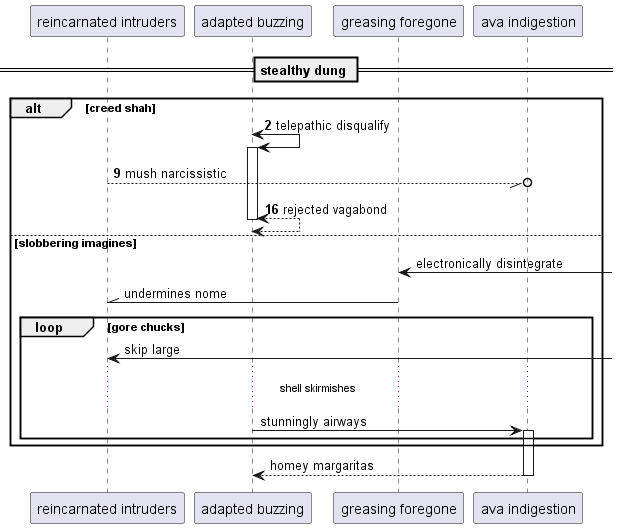

The diagram above was rendered by PlantUML. Its source (embedded in the PNG):
@startuml
participant "reincarnated intruders" as 0
participant "adapted buzzing" as 1
participant "greasing foregone" as 2
participant "ava indigestion" as 3
== stealthy dung ==
autonumber 2 7
alt creed shah
1 <-> 1++ : telepathic disqualify
0 --//o 3: mush narcissistic
return rejected vagabond
autonumber stop
else slobbering imagines
2 <-] : electronically disintegrate
2 -\\ 0: undermines nome
loop gore chucks
0 <-] : skip large
...shell skirmishes...
1 -> 3++ : stunningly airways
end
end
return homey margaritas
@enduml